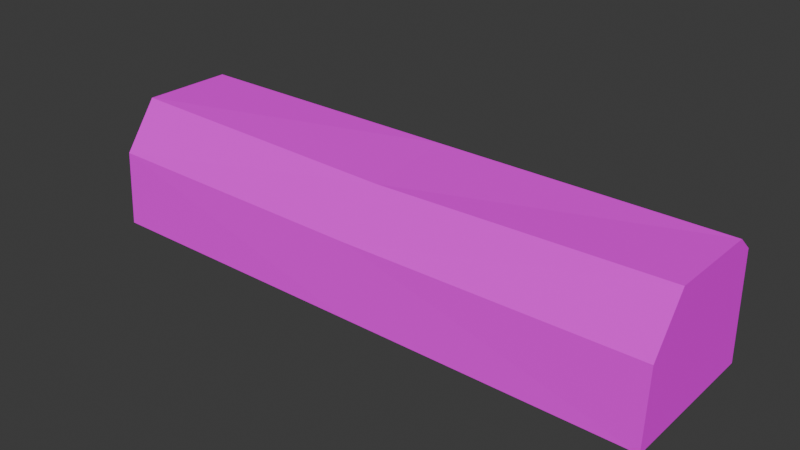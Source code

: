 # Source: mesh_pavement_border.blend  (saved by Blender 4.2.66; exported with 4.5.12 LTS)
import bpy
from mathutils import Matrix  # noqa: F401  (used for matrix-valued properties, if any)

bpy.ops.wm.read_factory_settings(use_empty=True)
scene = bpy.context.scene
scene.name = 'Scene'

# ---- collections
col_collection = bpy.data.collections.new('Collection'); scene.collection.children.link(col_collection)

# ---- images (referenced by path relative to the original .blend; pixels are not part of the script)
import os
ASSET_DIR = os.environ.get("B2B_ASSET_DIR", "")  # directory of the original .blend (textures are referenced by path, not embedded)
HERE = os.path.dirname(os.path.abspath(__file__))  # packed textures are extracted next to this script under _unpacked/

def load_image(name, relpath, width, height, colorspace="sRGB"):
    """Load a texture the original file referenced (path relative to the .blend, or extracted next to this script)."""
    p = next((c for c in (os.path.join(HERE, relpath), os.path.join(ASSET_DIR, relpath)) if relpath and os.path.exists(c)), "")
    if p:
        img = bpy.data.images.load(p, check_existing=True)
        img.name = name
    else:  # same state as the original file: an image datablock whose file is absent (Cycles renders it pink)
        img = bpy.data.images.new(name, width, height)
        img.source = "FILE"
        img.filepath = "//" + (relpath or name)
    img.colorspace_settings.name = colorspace
    return img
img_texture_pavement_border_1_albm_png = load_image('texture_pavement_border_1_albm.png', 'texture_pavement_border_1_albm.png', 1024, 1024, 'sRGB')

# ---- materials (node trees are filled in below, after node groups)
mat_material = bpy.data.materials.new('Material')
mat_material.alpha_threshold = 0.0
mat_material.roughness = 0.5
mat_material.line_color = (0.0, 0.0, 0.0, 1.0)

# ---- material node trees
mat_material.use_nodes = True; mat_material.node_tree.nodes.clear()
_N = mat_material.node_tree.nodes; _L = mat_material.node_tree.links
n0 = _N.new('ShaderNodeOutputMaterial'); n0.name = 'Material Output'; n0.location = (300, 300)
n1 = _N.new('ShaderNodeBsdfPrincipled'); n1.name = 'Principled BSDF'; n1.location = (10, 300)
n1.inputs[2].default_value = 1.0
n1.inputs[3].default_value = 1.0
n2 = _N.new('ShaderNodeTexImage'); n2.name = 'Image Texture'; n2.location = (-280, 280)
n2.image = img_texture_pavement_border_1_albm_png
_L.new(n1.outputs[0], n0.inputs[0])
_L.new(n2.outputs[0], n1.inputs[0])
n0.is_active_output = True

# ---- world
world_world = bpy.data.worlds.new('World'); scene.world = world_world
world_world.use_nodes = True; world_world.node_tree.nodes.clear()
_N = world_world.node_tree.nodes; _L = world_world.node_tree.links
n0 = _N.new('ShaderNodeOutputWorld'); n0.name = 'World Output'; n0.location = (300, 300)
n1 = _N.new('ShaderNodeBackground'); n1.name = 'Background'; n1.location = (10, 300)
n1.inputs[0].default_value = (0.05088, 0.05088, 0.05088, 1.0)
_L.new(n1.outputs[0], n0.inputs[0])
n0.is_active_output = True
world_world.color = (0.05088, 0.05088, 0.05088)
world_world.sun_shadow_jitter_overblur = 0.0

# ---- meshes
me_cube = bpy.data.meshes.new('Cube')
me_cube.from_pydata([(3.0, 0.8378, 0.0), (3.0, -0.7452, 0.0), (-3.0, 0.8378, 0.0), (-3.0, -0.7452, 0.0), (3.0, -0.3418, 1.283), (3.0, -0.7012, 0.7847), (-3.0, -0.7012, 0.7847), (-3.0, -0.3418, 1.283), (3.0, 0.7931, 1.125), (3.0, 0.623, 1.275), (-3.0, 0.623, 1.275), (-3.0, 0.7931, 1.125), (0.0, 0.8378, 0.0), (0.0, -0.7452, 0.0), (0.08995, -0.3855, 1.242), (-0.03647, -0.6928, 0.7511), (0.0, 0.623, 1.275), (0.0, 0.7931, 1.125)], [], [(3, 6, 7, 10, 11, 2), (13, 15, 6, 3), (16, 10, 7, 14), (14, 7, 6, 15), (12, 17, 8, 0), (16, 9, 8, 17), (0, 8, 9, 4, 5, 1), (10, 16, 17, 11), (2, 11, 17, 12), (4, 14, 15, 5), (9, 16, 14, 4), (1, 5, 15, 13), (13, 12, 0, 1), (3, 2, 12, 13)])
_uv = me_cube.uv_layers.new(name='UVMap')
_uv.uv.foreach_set('vector', [0.7512, 0.2638, 0.882, 0.2712, 0.9651, 0.3311, 0.9638, 0.4919, 0.9387, 0.5202, 0.7512, 0.5277, 0.5271, 0.5, 0.6485, 0.5061, 0.6533, 1.0, 0.5271, 1.0, 0.4195, 0.5, 0.4195, 1.0, 0.2683, 1.0, 0.2638, 0.485, 0.7425, 0.485, 0.7512, 1.0, 0.6533, 1.0, 0.6485, 0.5061, 0.5271, 0.5, 0.4548, 0.5, 0.4548, 7.412e-07, 0.5271, 9.854e-06, 0.4195, 0.5, 0.4195, 3.952e-08, 0.4548, 7.412e-07, 0.4548, 0.5, 0.7512, 2.887e-09, 0.9387, 0.007455, 0.9638, 0.0358, 0.9651, 0.1966, 0.882, 0.2565, 0.7512, 0.2638, 0.4195, 1.0, 0.4195, 0.5, 0.4548, 0.5, 0.4548, 1.0, 0.5271, 1.0, 0.4548, 1.0, 0.4548, 0.5, 0.5271, 0.5, 0.7512, 1.497e-07, 0.7425, 0.485, 0.6485, 0.5061, 0.6533, 1.427e-08, 0.4195, 3.952e-08, 0.4195, 0.5, 0.2638, 0.485, 0.2683, 2.913e-06, 0.5271, 2.097e-07, 0.6533, 1.427e-08, 0.6485, 0.5061, 0.5271, 0.5, 4.172e-08, 0.5, 0.2638, 0.5, 0.2638, 1.0, 3.975e-09, 1.0, 7.947e-08, 6e-15, 0.2638, 1.992e-08, 0.2638, 0.5, 4.172e-08, 0.5])
me_cube.materials.append(mat_material)
me_cube.use_mirror_vertex_groups = False
me_cube.update()

# ---- objects
ob_cube = bpy.data.objects.new('Cube', me_cube)

# ---- transforms, parenting, visibility, modifiers, constraints
ob_cube.location = (0.0, 0.0, 0.0)
ob_cube.lock_rotations_4d = False
ob_cube.empty_display_type = 'ARROWS'
ob_cube.lineart.crease_threshold = 0.0

# ---- collection membership
col_collection.objects.link(ob_cube)

# ---- scene / render settings (as saved in the file)
scene.frame_start = 1; scene.frame_end = 250; scene.frame_set(1)
scene.render.engine = 'BLENDER_EEVEE_NEXT'
bpy.context.view_layer.update()

# ---- added for rendering (the .blend has no active camera and no usable light): camera, sun
cam_auto = bpy.data.cameras.new('AutoCamera')
cam_auto.lens = 50.0
cam_auto.sensor_width = 36.0
cam_auto.clip_end = 1000.0
ob_auto_camera = bpy.data.objects.new('AutoCamera', cam_auto)
scene.collection.objects.link(ob_auto_camera)
ob_auto_camera.location = (5.86277, -6.98902, 5.33178)
ob_auto_camera.rotation_euler = (1.09748, -7.21219e-08, 0.694738)
scene.camera = ob_auto_camera
light_auto_sun = bpy.data.lights.new('AutoSun', 'SUN')
light_auto_sun.energy = 3.0
light_auto_sun.angle = 0.0523599
ob_auto_sun = bpy.data.objects.new('AutoSun', light_auto_sun)
scene.collection.objects.link(ob_auto_sun)
ob_auto_sun.rotation_euler = (0.872665, 0.174533, 0.523599)
bpy.context.view_layer.update()
